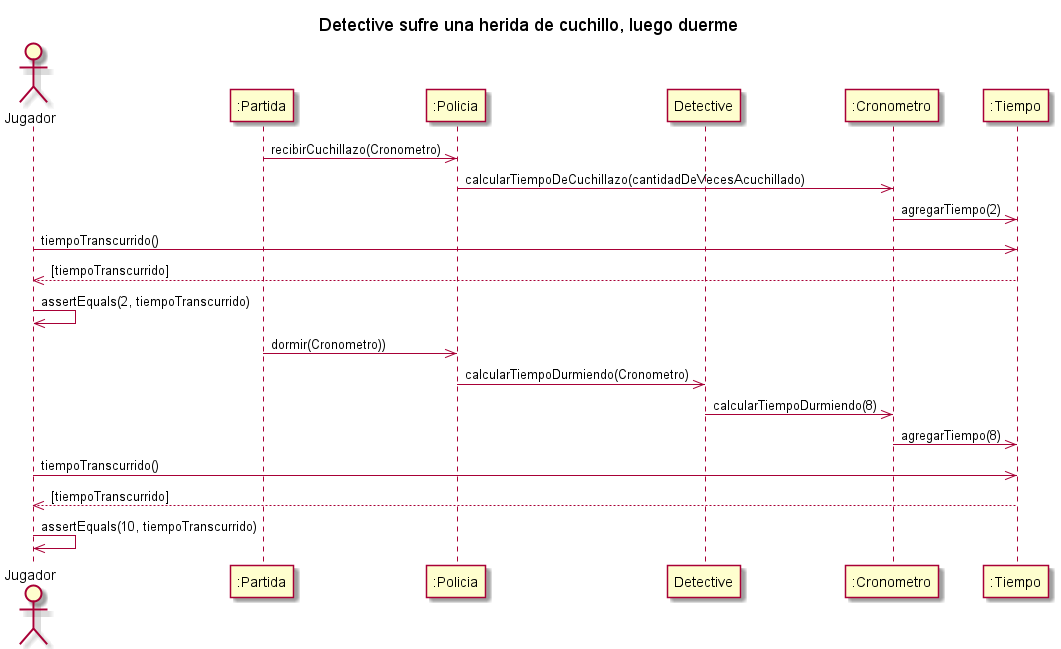

The diagram above was rendered by PlantUML. Its source (embedded in the PNG):
@startuml
title Detective sufre una herida de cuchillo, luego duerme

actor "Jugador" as AlgoThief
participant ":Partida" as Partida
participant ":Policia" as Policia
participant "Detective" as Grado
participant ":Cronometro" as Cronometro
participant ":Tiempo" as Tiempo

Partida ->> Policia : recibirCuchillazo(Cronometro)
Policia ->> Cronometro : calcularTiempoDeCuchillazo(cantidadDeVecesAcuchillado)
Cronometro ->> Tiempo : agregarTiempo(2)

AlgoThief ->> Tiempo : tiempoTranscurrido()
return [tiempoTranscurrido]
AlgoThief ->> AlgoThief : assertEquals(2, tiempoTranscurrido)

Partida ->> Policia : dormir(Cronometro))
Policia ->> Grado : calcularTiempoDurmiendo(Cronometro)
Grado ->> Cronometro : calcularTiempoDurmiendo(8)
Cronometro ->> Tiempo : agregarTiempo(8)

AlgoThief ->> Tiempo : tiempoTranscurrido()
return [tiempoTranscurrido]
AlgoThief ->> AlgoThief : assertEquals(10, tiempoTranscurrido)

@enduml